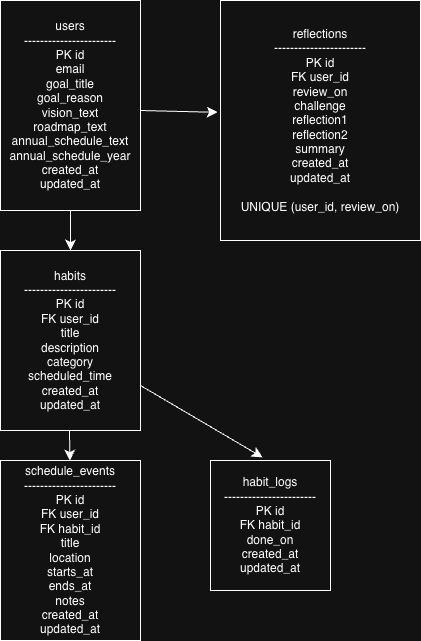

The diagram above was exported from draw.io. Its source (the exported page's mxGraphModel, read from the mxfile embedded in the PNG):
<mxGraphModel dx="1481" dy="805" grid="1" gridSize="10" guides="1" tooltips="1" connect="1" arrows="1" fold="1" page="1" pageScale="1" pageWidth="827" pageHeight="1169" math="0" shadow="0">
  <root>
    <mxCell id="0" />
    <mxCell id="1" parent="0" />
    <mxCell id="xVayhkUhk_sBX634UopU-1" parent="1" style="whiteSpace=wrap;html=1;align=center;" value="&lt;div&gt;users&lt;/div&gt;&lt;div&gt;-----------------------&lt;/div&gt;&lt;div&gt;PK id&lt;/div&gt;&lt;div&gt;email&lt;/div&gt;&lt;div&gt;goal_title&lt;/div&gt;&lt;div&gt;goal_reason&lt;/div&gt;&lt;div&gt;vision_text&lt;/div&gt;&lt;div&gt;roadmap_text&lt;/div&gt;&lt;div&gt;annual_schedule_text&lt;/div&gt;&lt;div&gt;annual_schedule_year&lt;/div&gt;&lt;div&gt;created_at&lt;/div&gt;&lt;div&gt;updated_at&lt;/div&gt;" vertex="1">
      <mxGeometry height="210" width="140" x="90" y="30" as="geometry" />
    </mxCell>
    <mxCell id="xVayhkUhk_sBX634UopU-2" parent="1" style="whiteSpace=wrap;html=1;align=center;" value="&lt;div&gt;habits&lt;/div&gt;&lt;div&gt;-----------------------&lt;/div&gt;&lt;div&gt;PK id&lt;/div&gt;&lt;div&gt;FK user_id&lt;/div&gt;&lt;div&gt;title&lt;/div&gt;&lt;div&gt;description&lt;/div&gt;&lt;div&gt;category&lt;/div&gt;&lt;div&gt;scheduled_time&lt;/div&gt;&lt;div&gt;created_at&lt;/div&gt;&lt;div&gt;updated_at&lt;/div&gt;" vertex="1">
      <mxGeometry height="180" width="140" x="90" y="280" as="geometry" />
    </mxCell>
    <mxCell id="xVayhkUhk_sBX634UopU-3" parent="1" style="whiteSpace=wrap;html=1;align=center;" value="&lt;div&gt;habit_logs&lt;/div&gt;&lt;div&gt;-----------------------&lt;/div&gt;&lt;div&gt;PK id&lt;/div&gt;&lt;div&gt;FK habit_id&lt;/div&gt;&lt;div&gt;done_on&lt;/div&gt;&lt;div&gt;created_at&lt;/div&gt;&lt;div&gt;updated_at&lt;/div&gt;" vertex="1">
      <mxGeometry height="130" width="120" x="300" y="490" as="geometry" />
    </mxCell>
    <mxCell id="xVayhkUhk_sBX634UopU-4" parent="1" style="whiteSpace=wrap;html=1;align=center;" value="&lt;div&gt;reflections&lt;/div&gt;&lt;div&gt;-----------------------&lt;/div&gt;&lt;div&gt;PK id&lt;/div&gt;&lt;div&gt;FK user_id&lt;/div&gt;&lt;div&gt;review_on&lt;/div&gt;&lt;div&gt;challenge&lt;/div&gt;&lt;div&gt;reflection1&lt;/div&gt;&lt;div&gt;reflection2&lt;/div&gt;&lt;div&gt;summary&lt;/div&gt;&lt;div&gt;created_at&lt;/div&gt;&lt;div&gt;updated_at&lt;/div&gt;&lt;div&gt;&lt;br&gt;&lt;/div&gt;&lt;div&gt;UNIQUE (user_id, review_on)&lt;/div&gt;" vertex="1">
      <mxGeometry height="240" width="200" x="310" y="30" as="geometry" />
    </mxCell>
    <mxCell id="xVayhkUhk_sBX634UopU-8" edge="1" parent="1" source="xVayhkUhk_sBX634UopU-1" style="edgeStyle=none;orthogonalLoop=1;jettySize=auto;html=1;rounded=0;fontSize=12;startSize=8;endSize=8;curved=1;entryX=0.417;entryY=0;entryDx=0;entryDy=0;entryPerimeter=0;exitX=0.5;exitY=1;exitDx=0;exitDy=0;" value="">
      <mxGeometry relative="1" width="120" as="geometry">
        <Array as="points">
          <mxPoint x="160" y="250" />
        </Array>
        <mxPoint x="170" y="250" as="sourcePoint" />
        <mxPoint x="160.0000000000001" y="280" as="targetPoint" />
      </mxGeometry>
    </mxCell>
    <mxCell id="TmYHRz4OYpDKrm2zOYov-3" parent="1" style="whiteSpace=wrap;html=1;align=center;" value="&lt;div&gt;schedule_events&lt;/div&gt;&lt;div&gt;-----------------------&lt;/div&gt;&lt;div&gt;PK id&lt;/div&gt;&lt;div&gt;FK user_id&lt;/div&gt;&lt;div&gt;FK habit_id&lt;/div&gt;&lt;div&gt;title&lt;/div&gt;&lt;div&gt;location&lt;/div&gt;&lt;div&gt;starts_at&lt;/div&gt;&lt;div&gt;ends_at&lt;/div&gt;&lt;div&gt;notes&lt;/div&gt;&lt;div&gt;created_at&lt;/div&gt;&lt;div&gt;updated_at&lt;/div&gt;" vertex="1">
      <mxGeometry height="180" width="140" x="90" y="490" as="geometry" />
    </mxCell>
    <mxCell id="TmYHRz4OYpDKrm2zOYov-5" edge="1" parent="1" style="edgeStyle=none;orthogonalLoop=1;jettySize=auto;html=1;rounded=0;fontSize=12;startSize=8;endSize=8;curved=1;entryX=0.417;entryY=0;entryDx=0;entryDy=0;entryPerimeter=0;" value="">
      <mxGeometry relative="1" width="120" as="geometry">
        <Array as="points">
          <mxPoint x="159.38" y="460" />
        </Array>
        <mxPoint x="159" y="460" as="sourcePoint" />
        <mxPoint x="159.3800000000001" y="490" as="targetPoint" />
      </mxGeometry>
    </mxCell>
    <mxCell id="TmYHRz4OYpDKrm2zOYov-6" edge="1" parent="1" source="xVayhkUhk_sBX634UopU-2" style="edgeStyle=none;orthogonalLoop=1;jettySize=auto;html=1;rounded=0;fontSize=12;startSize=8;endSize=8;curved=1;entryX=0.434;entryY=-0.024;entryDx=0;entryDy=0;entryPerimeter=0;exitX=1;exitY=0.75;exitDx=0;exitDy=0;" target="xVayhkUhk_sBX634UopU-3" value="">
      <mxGeometry relative="1" width="120" as="geometry">
        <Array as="points" />
        <mxPoint x="260" y="450" as="sourcePoint" />
        <mxPoint x="230.3800000000001" y="470" as="targetPoint" />
      </mxGeometry>
    </mxCell>
    <mxCell id="TmYHRz4OYpDKrm2zOYov-7" edge="1" parent="1" style="edgeStyle=none;orthogonalLoop=1;jettySize=auto;html=1;rounded=0;fontSize=12;startSize=8;endSize=8;curved=1;entryX=-0.014;entryY=0.466;entryDx=0;entryDy=0;entryPerimeter=0;" target="xVayhkUhk_sBX634UopU-4" value="">
      <mxGeometry relative="1" width="120" as="geometry">
        <Array as="points">
          <mxPoint x="230.38" y="140" />
        </Array>
        <mxPoint x="230" y="140" as="sourcePoint" />
        <mxPoint x="322" y="187" as="targetPoint" />
      </mxGeometry>
    </mxCell>
  </root>
</mxGraphModel>